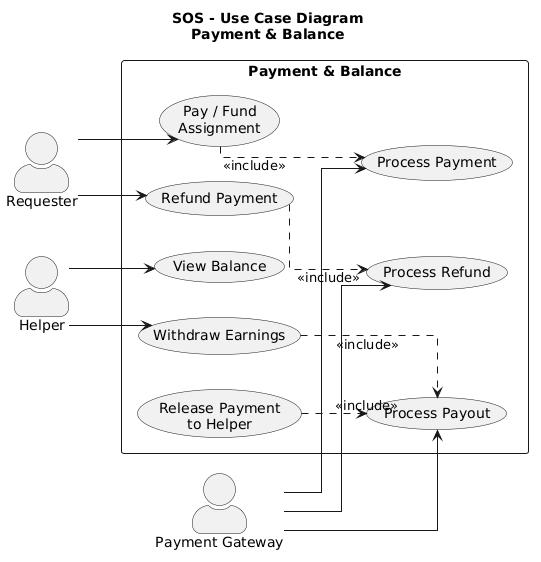

The diagram above was rendered by PlantUML. Its source (embedded in the PNG):
@startuml
title SOS - Use Case Diagram\nPayment & Balance

left to right direction

skinparam packageStyle rectangle
skinparam shadowing false
skinparam actorStyle awesome
skinparam linetype ortho


actor "Requester" as Requester

rectangle "Payment & Balance" {

    usecase "Pay / Fund\nAssignment" as UC_Pay

    usecase "Release Payment\nto Helper" as UC_Release

    usecase "View Balance" as UC_Balance

    usecase "Withdraw Earnings" as UC_Withdraw

    usecase "Refund Payment" as UC_Refund

    usecase "Process Payment" as UC_ProcessPayment

    usecase "Process Payout" as UC_ProcessPayout

    usecase "Process Refund" as UC_ProcessRefund
}

actor "Helper" as Helper
actor "Payment Gateway" as Gateway


Requester --> UC_Pay
Requester --> UC_Refund

Helper --> UC_Balance
Helper --> UC_Withdraw

Gateway --> UC_ProcessPayment
Gateway --> UC_ProcessPayout
Gateway --> UC_ProcessRefund


UC_Pay ..> UC_ProcessPayment : <<include>>

UC_Release ..> UC_ProcessPayout : <<include>>

UC_Withdraw ..> UC_ProcessPayout : <<include>>

UC_Refund ..> UC_ProcessRefund : <<include>>
@enduml